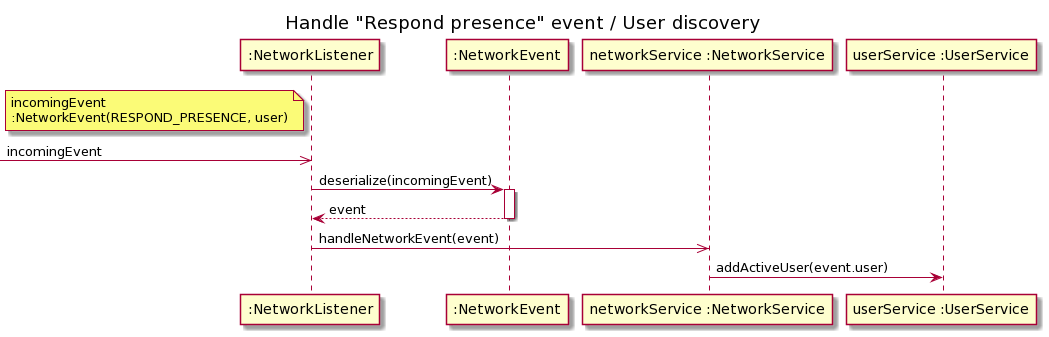

The diagram above was rendered by PlantUML. Its source (embedded in the PNG):
@startuml
title Handle "Respond presence" event / User discovery

participant ":NetworkListener" as nl
participant ":NetworkEvent" as ne
participant "networkService :NetworkService" as ns
participant "userService :UserService" as us

note left of nl: incomingEvent\n:NetworkEvent(RESPOND_PRESENCE, user)
[->> nl : incomingEvent

nl -> ne : deserialize(incomingEvent)
activate ne
ne --> nl : event
deactivate ne

nl ->> ns : handleNetworkEvent(event)

ns -> us : addActiveUser(event.user)
@enduml